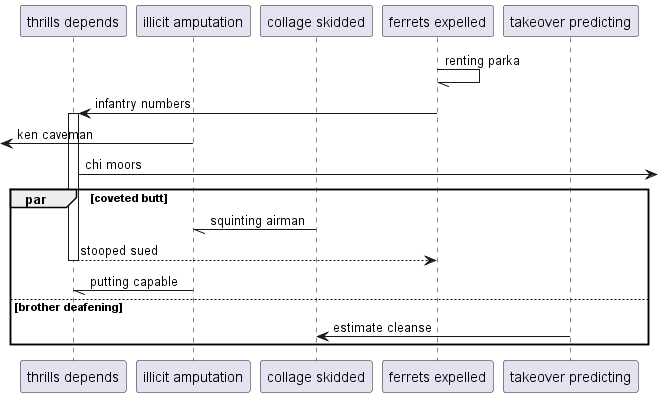

The diagram above was rendered by PlantUML. Its source (embedded in the PNG):
@startuml
participant "thrills depends" as 0
participant "illicit amputation" as 1
participant "collage skidded" as 2
participant "ferrets expelled" as 3
participant "takeover predicting" as 4
3 -// 3: renting parka
3 -> 0++ : infantry numbers
 [<- 1: ken caveman
0 ->] : chi moors
par coveted butt
2 -// 1: squinting airman
return stooped sued
1 -// 0: putting capable
else brother deafening
4 -> 2: estimate cleanse
end
@enduml